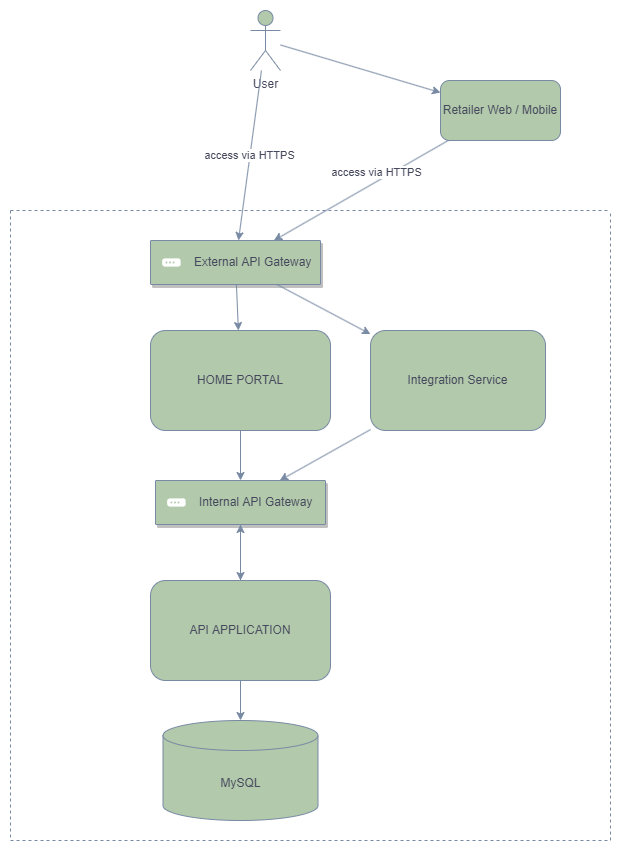

The diagram above was exported from draw.io. Its source (the exported page's mxGraphModel, read from the mxfile embedded in the PNG):
<mxGraphModel dx="2281" dy="1223" grid="1" gridSize="10" guides="1" tooltips="1" connect="1" arrows="1" fold="1" page="1" pageScale="1" pageWidth="850" pageHeight="1100" math="0" shadow="0">
  <root>
    <mxCell id="0" />
    <mxCell id="1" parent="0" />
    <mxCell id="9DQTmWFh3QQNxgAZEIkh-1" value="User" style="shape=umlActor;verticalLabelPosition=bottom;verticalAlign=top;html=1;outlineConnect=0;fillColor=#B2C9AB;strokeColor=#788AA3;fontColor=#46495D;" parent="1" vertex="1">
      <mxGeometry x="-60" y="890" width="30" height="60" as="geometry" />
    </mxCell>
    <mxCell id="9DQTmWFh3QQNxgAZEIkh-3" value="Retailer Web / Mobile" style="rounded=1;whiteSpace=wrap;html=1;fillColor=#B2C9AB;strokeColor=#788AA3;fontColor=#46495D;" parent="1" vertex="1">
      <mxGeometry x="130" y="960" width="120" height="60" as="geometry" />
    </mxCell>
    <mxCell id="9DQTmWFh3QQNxgAZEIkh-7" value="access via HTTPS" style="endArrow=classic;html=1;rounded=0;strokeColor=#788AA3;fontColor=#46495D;" parent="1" source="9DQTmWFh3QQNxgAZEIkh-1" target="yFaNqehyhcb68-Tn0W4G-6" edge="1">
      <mxGeometry width="50" height="50" relative="1" as="geometry">
        <mxPoint x="-440" y="1045" as="sourcePoint" />
        <mxPoint x="-390" y="995" as="targetPoint" />
      </mxGeometry>
    </mxCell>
    <mxCell id="9DQTmWFh3QQNxgAZEIkh-8" value="access via HTTPS" style="endArrow=classic;html=1;rounded=0;strokeColor=#788AA3;fontColor=#46495D;" parent="1" source="9DQTmWFh3QQNxgAZEIkh-3" target="yFaNqehyhcb68-Tn0W4G-6" edge="1">
      <mxGeometry x="-0.2279" y="-8" width="50" height="50" relative="1" as="geometry">
        <mxPoint x="-30" y="1390" as="sourcePoint" />
        <mxPoint x="20" y="1340" as="targetPoint" />
        <mxPoint as="offset" />
      </mxGeometry>
    </mxCell>
    <mxCell id="9DQTmWFh3QQNxgAZEIkh-16" value="" style="endArrow=classic;html=1;rounded=0;strokeColor=#788AA3;fontColor=#46495D;" parent="1" source="9DQTmWFh3QQNxgAZEIkh-1" target="9DQTmWFh3QQNxgAZEIkh-3" edge="1">
      <mxGeometry width="50" height="50" relative="1" as="geometry">
        <mxPoint x="-30" y="1490" as="sourcePoint" />
        <mxPoint x="20" y="1440" as="targetPoint" />
      </mxGeometry>
    </mxCell>
    <mxCell id="9DQTmWFh3QQNxgAZEIkh-17" value="" style="swimlane;startSize=0;labelBorderColor=none;spacingRight=0;spacingBottom=0;fillColor=#B2C9AB;strokeColor=#788AA3;fontColor=#46495D;dashed=1;" parent="1" vertex="1">
      <mxGeometry x="-300" y="1090" width="600" height="630" as="geometry" />
    </mxCell>
    <mxCell id="9DQTmWFh3QQNxgAZEIkh-5" value="Integration Service" style="rounded=1;whiteSpace=wrap;html=1;fillColor=#B2C9AB;strokeColor=#788AA3;fontColor=#46495D;" parent="9DQTmWFh3QQNxgAZEIkh-17" vertex="1">
      <mxGeometry x="360" y="120" width="175" height="100" as="geometry" />
    </mxCell>
    <mxCell id="9DQTmWFh3QQNxgAZEIkh-2" value="HOME PORTAL" style="rounded=1;whiteSpace=wrap;html=1;fillColor=#B2C9AB;strokeColor=#788AA3;fontColor=#46495D;" parent="9DQTmWFh3QQNxgAZEIkh-17" vertex="1">
      <mxGeometry x="140" y="120" width="180" height="100" as="geometry" />
    </mxCell>
    <mxCell id="yFaNqehyhcb68-Tn0W4G-6" value="" style="strokeColor=#788AA3;shadow=1;strokeWidth=1;rounded=1;absoluteArcSize=1;arcSize=2;fontStyle=1;fillColor=#B2C9AB;fontColor=#46495D;" parent="9DQTmWFh3QQNxgAZEIkh-17" vertex="1">
      <mxGeometry x="140" y="30" width="170" height="44" as="geometry" />
    </mxCell>
    <mxCell id="yFaNqehyhcb68-Tn0W4G-7" value="External API Gateway" style="sketch=0;dashed=0;connectable=0;html=1;fillColor=#B2C9AB;strokeColor=none;shape=mxgraph.gcp2.gateway;part=1;labelPosition=right;verticalLabelPosition=middle;align=left;verticalAlign=middle;spacingLeft=5;fontSize=12;fontColor=#46495D;" parent="yFaNqehyhcb68-Tn0W4G-6" vertex="1">
      <mxGeometry y="0.5" width="32" height="32" relative="1" as="geometry">
        <mxPoint x="5" y="-16" as="offset" />
      </mxGeometry>
    </mxCell>
    <mxCell id="9DQTmWFh3QQNxgAZEIkh-9" value="" style="endArrow=classic;html=1;rounded=0;strokeColor=#788AA3;fontColor=#46495D;" parent="9DQTmWFh3QQNxgAZEIkh-17" source="yFaNqehyhcb68-Tn0W4G-6" target="9DQTmWFh3QQNxgAZEIkh-2" edge="1">
      <mxGeometry width="50" height="50" relative="1" as="geometry">
        <mxPoint x="270" y="300" as="sourcePoint" />
        <mxPoint x="320" y="250" as="targetPoint" />
      </mxGeometry>
    </mxCell>
    <mxCell id="9DQTmWFh3QQNxgAZEIkh-10" value="" style="endArrow=classic;html=1;rounded=0;strokeColor=#788AA3;fontColor=#46495D;" parent="9DQTmWFh3QQNxgAZEIkh-17" source="yFaNqehyhcb68-Tn0W4G-6" target="9DQTmWFh3QQNxgAZEIkh-5" edge="1">
      <mxGeometry width="50" height="50" relative="1" as="geometry">
        <mxPoint x="270" y="300" as="sourcePoint" />
        <mxPoint x="320" y="250" as="targetPoint" />
      </mxGeometry>
    </mxCell>
    <mxCell id="yFaNqehyhcb68-Tn0W4G-8" value="" style="strokeColor=#788AA3;shadow=1;strokeWidth=1;rounded=1;absoluteArcSize=1;arcSize=2;fontStyle=1;fillColor=#B2C9AB;fontColor=#46495D;" parent="9DQTmWFh3QQNxgAZEIkh-17" vertex="1">
      <mxGeometry x="145" y="270" width="170" height="44" as="geometry" />
    </mxCell>
    <mxCell id="yFaNqehyhcb68-Tn0W4G-9" value="Internal API Gateway" style="sketch=0;dashed=0;connectable=0;html=1;fillColor=#B2C9AB;strokeColor=none;shape=mxgraph.gcp2.gateway;part=1;labelPosition=right;verticalLabelPosition=middle;align=left;verticalAlign=middle;spacingLeft=5;fontSize=12;fontColor=#46495D;" parent="yFaNqehyhcb68-Tn0W4G-8" vertex="1">
      <mxGeometry y="0.5" width="32" height="32" relative="1" as="geometry">
        <mxPoint x="5" y="-16" as="offset" />
      </mxGeometry>
    </mxCell>
    <mxCell id="9DQTmWFh3QQNxgAZEIkh-11" value="" style="endArrow=classic;html=1;rounded=0;strokeColor=#788AA3;fontColor=#46495D;" parent="9DQTmWFh3QQNxgAZEIkh-17" source="9DQTmWFh3QQNxgAZEIkh-2" target="yFaNqehyhcb68-Tn0W4G-8" edge="1">
      <mxGeometry width="50" height="50" relative="1" as="geometry">
        <mxPoint x="270" y="300" as="sourcePoint" />
        <mxPoint x="320" y="250" as="targetPoint" />
      </mxGeometry>
    </mxCell>
    <mxCell id="9DQTmWFh3QQNxgAZEIkh-12" value="" style="endArrow=classic;html=1;rounded=0;strokeColor=#788AA3;fontColor=#46495D;" parent="9DQTmWFh3QQNxgAZEIkh-17" source="9DQTmWFh3QQNxgAZEIkh-5" target="yFaNqehyhcb68-Tn0W4G-8" edge="1">
      <mxGeometry width="50" height="50" relative="1" as="geometry">
        <mxPoint x="270" y="300" as="sourcePoint" />
        <mxPoint x="320" y="250" as="targetPoint" />
      </mxGeometry>
    </mxCell>
    <mxCell id="9DQTmWFh3QQNxgAZEIkh-6" value="API APPLICATION" style="rounded=1;whiteSpace=wrap;html=1;fillColor=#B2C9AB;strokeColor=#788AA3;fontColor=#46495D;" parent="9DQTmWFh3QQNxgAZEIkh-17" vertex="1">
      <mxGeometry x="140" y="370" width="180" height="100" as="geometry" />
    </mxCell>
    <mxCell id="9DQTmWFh3QQNxgAZEIkh-13" value="" style="endArrow=classic;html=1;rounded=0;strokeColor=#788AA3;fontColor=#46495D;" parent="9DQTmWFh3QQNxgAZEIkh-17" source="yFaNqehyhcb68-Tn0W4G-8" target="9DQTmWFh3QQNxgAZEIkh-6" edge="1">
      <mxGeometry width="50" height="50" relative="1" as="geometry">
        <mxPoint x="270" y="300" as="sourcePoint" />
        <mxPoint x="320" y="250" as="targetPoint" />
      </mxGeometry>
    </mxCell>
    <mxCell id="9DQTmWFh3QQNxgAZEIkh-18" value="" style="endArrow=classic;html=1;rounded=0;strokeColor=#788AA3;fontColor=#46495D;" parent="9DQTmWFh3QQNxgAZEIkh-17" source="9DQTmWFh3QQNxgAZEIkh-6" target="yFaNqehyhcb68-Tn0W4G-8" edge="1">
      <mxGeometry width="50" height="50" relative="1" as="geometry">
        <mxPoint x="270" y="400" as="sourcePoint" />
        <mxPoint x="320" y="350" as="targetPoint" />
      </mxGeometry>
    </mxCell>
    <mxCell id="9DQTmWFh3QQNxgAZEIkh-14" value="MySQL" style="shape=cylinder3;whiteSpace=wrap;html=1;boundedLbl=1;backgroundOutline=1;size=15;fillColor=#B2C9AB;strokeColor=#788AA3;fontColor=#46495D;" parent="9DQTmWFh3QQNxgAZEIkh-17" vertex="1">
      <mxGeometry x="152.5" y="510" width="155" height="100" as="geometry" />
    </mxCell>
    <mxCell id="9DQTmWFh3QQNxgAZEIkh-15" value="" style="endArrow=classic;html=1;rounded=0;strokeColor=#788AA3;fontColor=#46495D;" parent="9DQTmWFh3QQNxgAZEIkh-17" source="9DQTmWFh3QQNxgAZEIkh-6" target="9DQTmWFh3QQNxgAZEIkh-14" edge="1">
      <mxGeometry width="50" height="50" relative="1" as="geometry">
        <mxPoint x="270" y="200" as="sourcePoint" />
        <mxPoint x="320" y="150" as="targetPoint" />
      </mxGeometry>
    </mxCell>
  </root>
</mxGraphModel>